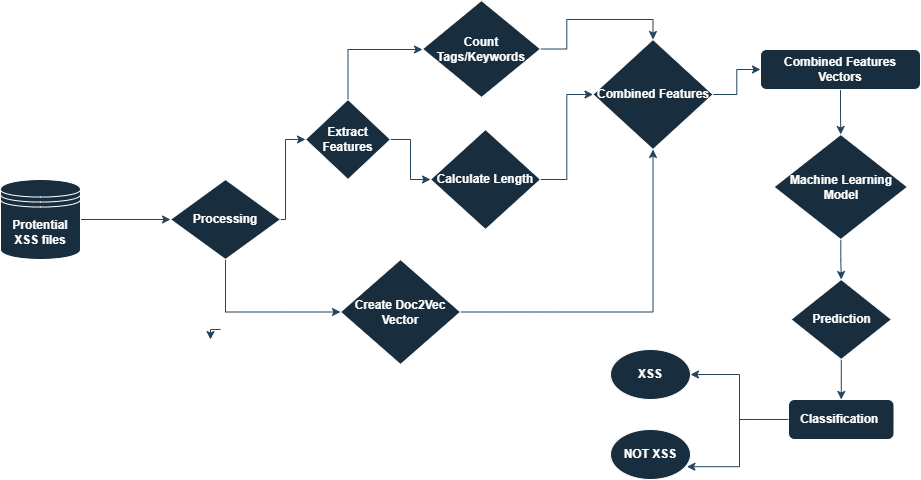

The diagram above was exported from draw.io. Its source (the exported page's mxGraphModel, read from the mxfile embedded in the PNG):
<mxGraphModel dx="1900" dy="564" grid="1" gridSize="10" guides="1" tooltips="1" connect="1" arrows="1" fold="1" page="1" pageScale="1" pageWidth="850" pageHeight="1100" background="#FFFFFF" math="0" shadow="0">
  <root>
    <mxCell id="0" />
    <mxCell id="1" parent="0" />
    <mxCell id="sSOU6rIHBW97o_kDDXap-14" style="edgeStyle=orthogonalEdgeStyle;rounded=0;orthogonalLoop=1;jettySize=auto;html=1;exitX=1;exitY=0.75;exitDx=0;exitDy=0;labelBackgroundColor=none;strokeColor=#23445D;fontColor=default;" edge="1" parent="1">
      <mxGeometry relative="1" as="geometry">
        <mxPoint x="120" y="410" as="targetPoint" />
        <mxPoint x="130" y="400" as="sourcePoint" />
      </mxGeometry>
    </mxCell>
    <mxCell id="sSOU6rIHBW97o_kDDXap-16" style="edgeStyle=orthogonalEdgeStyle;rounded=0;orthogonalLoop=1;jettySize=auto;html=1;entryX=0;entryY=0.5;entryDx=0;entryDy=0;labelBackgroundColor=none;strokeColor=#23445D;fontColor=default;" edge="1" parent="1" source="sSOU6rIHBW97o_kDDXap-2" target="sSOU6rIHBW97o_kDDXap-3">
      <mxGeometry relative="1" as="geometry">
        <Array as="points">
          <mxPoint x="195" y="290" />
          <mxPoint x="195" y="210" />
        </Array>
      </mxGeometry>
    </mxCell>
    <mxCell id="sSOU6rIHBW97o_kDDXap-21" style="edgeStyle=orthogonalEdgeStyle;rounded=0;orthogonalLoop=1;jettySize=auto;html=1;exitX=0.5;exitY=1;exitDx=0;exitDy=0;labelBackgroundColor=none;strokeColor=#23445D;fontColor=default;" edge="1" parent="1" source="sSOU6rIHBW97o_kDDXap-2" target="sSOU6rIHBW97o_kDDXap-6">
      <mxGeometry relative="1" as="geometry" />
    </mxCell>
    <mxCell id="sSOU6rIHBW97o_kDDXap-2" value="&lt;b&gt;Processing&lt;/b&gt;" style="rhombus;whiteSpace=wrap;html=1;labelBackgroundColor=none;fillColor=#182E3E;strokeColor=#FFFFFF;fontColor=#FFFFFF;" vertex="1" parent="1">
      <mxGeometry x="80" y="250" width="110" height="80" as="geometry" />
    </mxCell>
    <mxCell id="sSOU6rIHBW97o_kDDXap-17" style="edgeStyle=orthogonalEdgeStyle;rounded=0;orthogonalLoop=1;jettySize=auto;html=1;entryX=0;entryY=0.5;entryDx=0;entryDy=0;labelBackgroundColor=none;strokeColor=#23445D;fontColor=default;" edge="1" parent="1" source="sSOU6rIHBW97o_kDDXap-3">
      <mxGeometry relative="1" as="geometry">
        <mxPoint x="260" y="140" as="sourcePoint" />
        <mxPoint x="332" y="120" as="targetPoint" />
        <Array as="points">
          <mxPoint x="258" y="120" />
        </Array>
      </mxGeometry>
    </mxCell>
    <mxCell id="sSOU6rIHBW97o_kDDXap-18" style="edgeStyle=orthogonalEdgeStyle;rounded=0;orthogonalLoop=1;jettySize=auto;html=1;exitX=1;exitY=0.5;exitDx=0;exitDy=0;labelBackgroundColor=none;strokeColor=#23445D;fontColor=default;" edge="1" parent="1" source="sSOU6rIHBW97o_kDDXap-3" target="sSOU6rIHBW97o_kDDXap-5">
      <mxGeometry relative="1" as="geometry" />
    </mxCell>
    <mxCell id="sSOU6rIHBW97o_kDDXap-3" value="&lt;b&gt;Extract Features&lt;/b&gt;" style="rhombus;whiteSpace=wrap;html=1;labelBackgroundColor=none;fillColor=#182E3E;strokeColor=#FFFFFF;fontColor=#FFFFFF;" vertex="1" parent="1">
      <mxGeometry x="215" y="170" width="85" height="80" as="geometry" />
    </mxCell>
    <mxCell id="sSOU6rIHBW97o_kDDXap-22" style="edgeStyle=orthogonalEdgeStyle;rounded=0;orthogonalLoop=1;jettySize=auto;html=1;entryX=0.5;entryY=0;entryDx=0;entryDy=0;labelBackgroundColor=none;strokeColor=#23445D;fontColor=default;" edge="1" parent="1" source="sSOU6rIHBW97o_kDDXap-4" target="sSOU6rIHBW97o_kDDXap-7">
      <mxGeometry relative="1" as="geometry" />
    </mxCell>
    <mxCell id="sSOU6rIHBW97o_kDDXap-4" value="&lt;b&gt;Count Tags/Keywords&lt;/b&gt;" style="rhombus;whiteSpace=wrap;html=1;labelBackgroundColor=none;fillColor=#182E3E;strokeColor=#FFFFFF;fontColor=#FFFFFF;" vertex="1" parent="1">
      <mxGeometry x="332" y="71" width="118" height="97" as="geometry" />
    </mxCell>
    <mxCell id="sSOU6rIHBW97o_kDDXap-25" style="edgeStyle=orthogonalEdgeStyle;rounded=0;orthogonalLoop=1;jettySize=auto;html=1;labelBackgroundColor=none;strokeColor=#23445D;fontColor=default;" edge="1" parent="1" source="sSOU6rIHBW97o_kDDXap-5" target="sSOU6rIHBW97o_kDDXap-7">
      <mxGeometry relative="1" as="geometry" />
    </mxCell>
    <mxCell id="sSOU6rIHBW97o_kDDXap-5" value="&lt;b&gt;Calculate Length&lt;/b&gt;" style="rhombus;whiteSpace=wrap;html=1;labelBackgroundColor=none;fillColor=#182E3E;strokeColor=#FFFFFF;fontColor=#FFFFFF;" vertex="1" parent="1">
      <mxGeometry x="340" y="200" width="110" height="100" as="geometry" />
    </mxCell>
    <mxCell id="sSOU6rIHBW97o_kDDXap-26" style="edgeStyle=orthogonalEdgeStyle;rounded=0;orthogonalLoop=1;jettySize=auto;html=1;labelBackgroundColor=none;strokeColor=#23445D;fontColor=default;" edge="1" parent="1" source="sSOU6rIHBW97o_kDDXap-6" target="sSOU6rIHBW97o_kDDXap-7">
      <mxGeometry relative="1" as="geometry" />
    </mxCell>
    <mxCell id="sSOU6rIHBW97o_kDDXap-6" value="&lt;b&gt;Create Doc2Vec Vector&lt;/b&gt;" style="rhombus;whiteSpace=wrap;html=1;labelBackgroundColor=none;fillColor=#182E3E;strokeColor=#FFFFFF;fontColor=#FFFFFF;" vertex="1" parent="1">
      <mxGeometry x="250" y="330" width="120" height="105" as="geometry" />
    </mxCell>
    <mxCell id="sSOU6rIHBW97o_kDDXap-27" style="edgeStyle=orthogonalEdgeStyle;rounded=0;orthogonalLoop=1;jettySize=auto;html=1;labelBackgroundColor=none;strokeColor=#23445D;fontColor=default;" edge="1" parent="1" source="sSOU6rIHBW97o_kDDXap-7" target="sSOU6rIHBW97o_kDDXap-8">
      <mxGeometry relative="1" as="geometry">
        <mxPoint x="747" y="110" as="targetPoint" />
      </mxGeometry>
    </mxCell>
    <mxCell id="sSOU6rIHBW97o_kDDXap-7" value="&lt;b&gt;Combined Features&lt;/b&gt;" style="rhombus;whiteSpace=wrap;html=1;labelBackgroundColor=none;fillColor=#182E3E;strokeColor=#FFFFFF;fontColor=#FFFFFF;" vertex="1" parent="1">
      <mxGeometry x="502.5" y="110" width="120" height="110" as="geometry" />
    </mxCell>
    <mxCell id="sSOU6rIHBW97o_kDDXap-28" style="edgeStyle=orthogonalEdgeStyle;rounded=0;orthogonalLoop=1;jettySize=auto;html=1;entryX=0.5;entryY=0;entryDx=0;entryDy=0;labelBackgroundColor=none;strokeColor=#23445D;fontColor=default;" edge="1" parent="1" source="sSOU6rIHBW97o_kDDXap-8" target="sSOU6rIHBW97o_kDDXap-9">
      <mxGeometry relative="1" as="geometry" />
    </mxCell>
    <mxCell id="sSOU6rIHBW97o_kDDXap-8" value="&lt;b&gt;Combined Features Vectors&lt;/b&gt;" style="rounded=1;whiteSpace=wrap;html=1;labelBackgroundColor=none;fillColor=#182E3E;strokeColor=#FFFFFF;fontColor=#FFFFFF;" vertex="1" parent="1">
      <mxGeometry x="670" y="120" width="160" height="40" as="geometry" />
    </mxCell>
    <mxCell id="sSOU6rIHBW97o_kDDXap-29" style="edgeStyle=orthogonalEdgeStyle;rounded=0;orthogonalLoop=1;jettySize=auto;html=1;entryX=0.5;entryY=0;entryDx=0;entryDy=0;labelBackgroundColor=none;strokeColor=#23445D;fontColor=default;" edge="1" parent="1" source="sSOU6rIHBW97o_kDDXap-9" target="sSOU6rIHBW97o_kDDXap-10">
      <mxGeometry relative="1" as="geometry" />
    </mxCell>
    <mxCell id="sSOU6rIHBW97o_kDDXap-9" value="&lt;b&gt;Machine Learning Model&lt;/b&gt;" style="rhombus;whiteSpace=wrap;html=1;labelBackgroundColor=none;fillColor=#182E3E;strokeColor=#FFFFFF;fontColor=#FFFFFF;" vertex="1" parent="1">
      <mxGeometry x="683.5" y="205" width="133.5" height="105" as="geometry" />
    </mxCell>
    <mxCell id="sSOU6rIHBW97o_kDDXap-31" style="edgeStyle=orthogonalEdgeStyle;rounded=0;orthogonalLoop=1;jettySize=auto;html=1;entryX=0.5;entryY=0;entryDx=0;entryDy=0;labelBackgroundColor=none;strokeColor=#23445D;fontColor=default;" edge="1" parent="1" source="sSOU6rIHBW97o_kDDXap-10" target="sSOU6rIHBW97o_kDDXap-11">
      <mxGeometry relative="1" as="geometry" />
    </mxCell>
    <mxCell id="sSOU6rIHBW97o_kDDXap-10" value="&lt;b&gt;Prediction&lt;/b&gt;" style="rhombus;whiteSpace=wrap;html=1;labelBackgroundColor=none;fillColor=#182E3E;strokeColor=#FFFFFF;fontColor=#FFFFFF;" vertex="1" parent="1">
      <mxGeometry x="700.5" y="350" width="100.5" height="80" as="geometry" />
    </mxCell>
    <mxCell id="sSOU6rIHBW97o_kDDXap-32" style="edgeStyle=orthogonalEdgeStyle;rounded=0;orthogonalLoop=1;jettySize=auto;html=1;entryX=0.5;entryY=0;entryDx=0;entryDy=0;labelBackgroundColor=none;strokeColor=#23445D;fontColor=default;" edge="1" parent="1" source="sSOU6rIHBW97o_kDDXap-11" target="sSOU6rIHBW97o_kDDXap-12">
      <mxGeometry relative="1" as="geometry" />
    </mxCell>
    <mxCell id="sSOU6rIHBW97o_kDDXap-11" value="&lt;b&gt;Classification&amp;nbsp;&lt;/b&gt;" style="rounded=1;whiteSpace=wrap;html=1;labelBackgroundColor=none;fillColor=#182E3E;strokeColor=#FFFFFF;fontColor=#FFFFFF;" vertex="1" parent="1">
      <mxGeometry x="698" y="470" width="105.5" height="40" as="geometry" />
    </mxCell>
    <mxCell id="sSOU6rIHBW97o_kDDXap-12" value="&lt;b&gt;XSS&lt;/b&gt;" style="ellipse;whiteSpace=wrap;html=1;direction=south;labelBackgroundColor=none;fillColor=#182E3E;strokeColor=#FFFFFF;fontColor=#FFFFFF;" vertex="1" parent="1">
      <mxGeometry x="520" y="420" width="80" height="50" as="geometry" />
    </mxCell>
    <mxCell id="sSOU6rIHBW97o_kDDXap-13" value="&lt;b&gt;NOT XSS&lt;/b&gt;" style="ellipse;whiteSpace=wrap;html=1;labelBackgroundColor=none;fillColor=#182E3E;strokeColor=#FFFFFF;fontColor=#FFFFFF;" vertex="1" parent="1">
      <mxGeometry x="520" y="500" width="80" height="50" as="geometry" />
    </mxCell>
    <mxCell id="sSOU6rIHBW97o_kDDXap-33" style="edgeStyle=orthogonalEdgeStyle;rounded=0;orthogonalLoop=1;jettySize=auto;html=1;entryX=0.955;entryY=0.744;entryDx=0;entryDy=0;entryPerimeter=0;labelBackgroundColor=none;strokeColor=#23445D;fontColor=default;" edge="1" parent="1" source="sSOU6rIHBW97o_kDDXap-11" target="sSOU6rIHBW97o_kDDXap-13">
      <mxGeometry relative="1" as="geometry" />
    </mxCell>
    <mxCell id="sSOU6rIHBW97o_kDDXap-35" style="edgeStyle=orthogonalEdgeStyle;rounded=0;orthogonalLoop=1;jettySize=auto;html=1;entryX=0;entryY=0.5;entryDx=0;entryDy=0;strokeColor=#23445D;labelBackgroundColor=none;fontColor=default;" edge="1" parent="1" source="sSOU6rIHBW97o_kDDXap-34" target="sSOU6rIHBW97o_kDDXap-2">
      <mxGeometry relative="1" as="geometry" />
    </mxCell>
    <mxCell id="sSOU6rIHBW97o_kDDXap-34" value="&lt;b&gt;Protential XSS files&lt;/b&gt;" style="shape=datastore;whiteSpace=wrap;html=1;strokeColor=#FFFFFF;fontColor=#FFFFFF;fillColor=#182E3E;labelBackgroundColor=none;" vertex="1" parent="1">
      <mxGeometry x="-90" y="250" width="80" height="80" as="geometry" />
    </mxCell>
  </root>
</mxGraphModel>